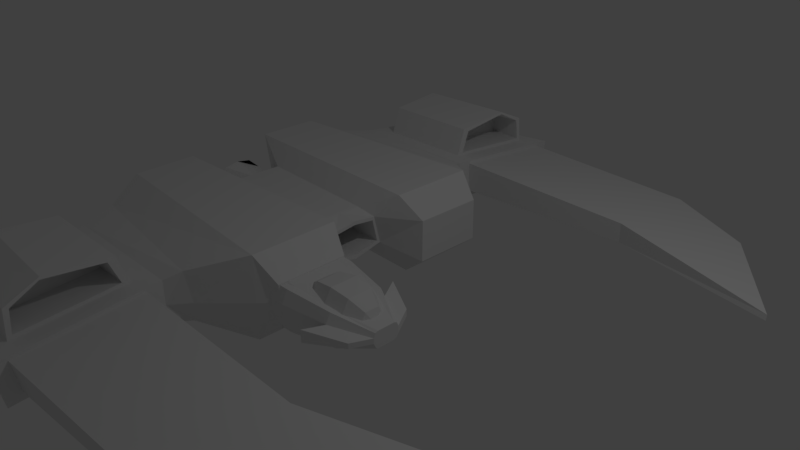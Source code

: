 # Source: tandem_mods_applied.blend  (saved by Blender 2.79.0; exported with 4.5.12 LTS)
import bpy
from mathutils import Matrix  # noqa: F401  (used for matrix-valued properties, if any)

bpy.ops.wm.read_factory_settings(use_empty=True)
scene = bpy.context.scene
scene.name = 'Scene'

# ---- collections
col_collection_1 = bpy.data.collections.new('Collection 1'); scene.collection.children.link(col_collection_1)

# ---- materials (node trees are filled in below, after node groups)
mat_material = bpy.data.materials.new('Material')
mat_material.alpha_threshold = 0.0
mat_material.use_transparent_shadow = False
mat_material.roughness = 0.5
mat_material.line_color = (0.0, 0.0, 0.0, 1.0)

# ---- material node trees

# ---- world
world_world = bpy.data.worlds.new('World'); scene.world = world_world
world_world.color = (0.05088, 0.05088, 0.05088)
world_world.use_sun_shadow = False
world_world.sun_shadow_jitter_overblur = 0.0
world_world.cycles.sampling_method = 'MANUAL'

# ---- cameras
cam_camera = bpy.data.cameras.new('Camera')
cam_camera.clip_end = 100.0
cam_camera.lens = 35.0
cam_camera.sensor_width = 32.0
cam_camera.sensor_height = 18.0
cam_camera.ortho_scale = 7.314
cam_camera.dof.focus_distance = 0.0
cam_camera.dof.aperture_fstop = 128.0

# ---- lights
light_lamp = bpy.data.lights.new('Lamp', 'POINT')
light_lamp.transmission_factor = 0.0
light_lamp.cutoff_distance = 30.0
light_lamp.energy = 100.0
light_lamp.shadow_buffer_clip_start = 1.001
light_lamp.shadow_soft_size = 0.1
light_lamp.shadow_maximum_resolution = 0.006
light_lamp.use_absolute_resolution = True

# ---- meshes
me_cube_002 = bpy.data.meshes.new('Cube.002')
me_cube_002.from_pydata([(-0.1076, -1.621, -0.2726), (-0.1076, -1.621, 0.2959), (-0.1076, -0.6697, -0.2726), (-0.1076, -0.6697, 0.2959), (0.3518, -1.621, -0.2726), (0.3518, -1.621, 0.2959), (0.3518, -0.6697, -0.2726), (0.3518, -0.6697, 0.2959), (-0.1076, -1.507, 0.3417), (-0.1076, -0.7822, 0.3417), (0.3518, -0.7822, 0.2847), (0.3518, -1.507, 0.2847), (-0.1076, -0.6018, 0.1314), (-0.1076, -0.6018, -0.1505), (0.3518, -0.6018, -0.1505), (0.3518, -0.6018, 0.1314), (-0.1076, -0.8207, -0.3398), (-0.1076, -1.544, -0.3398), (0.3518, -0.8207, -0.3398), (0.3518, -1.544, -0.3398), (-0.1076, -1.705, -0.08537), (-0.1076, -1.705, 0.1304), (0.3518, -1.705, 0.1304), (0.3518, -1.705, -0.08537), (0.9972, -0.7715, 0.2351), (0.9972, -0.7715, -0.214), (0.9972, -1.523, -0.214), (0.9972, -1.523, 0.2351), (0.9972, -0.8604, 0.2143), (0.9972, -1.433, 0.2143), (0.9972, -0.7178, 0.1051), (0.9972, -0.7178, -0.1175), (0.9972, -1.462, -0.267), (0.9972, -0.8908, -0.267), (0.9972, -1.589, 0.1044), (0.9972, -1.589, -0.0661), (1.498, -0.9939, 0.1022), (1.498, -0.9939, -0.0859), (1.498, -1.309, -0.0859), (1.498, -1.309, 0.1022), (1.498, -1.031, 0.1173), (1.498, -1.271, 0.1173), (1.498, -0.9714, 0.04773), (1.498, -0.9714, -0.04551), (1.498, -1.283, -0.1081), (1.498, -1.044, -0.1081), (1.498, -1.336, 0.04741), (1.498, -1.336, -0.02397), (1.379, -1.597, -0.02397), (0.8775, -1.849, -0.0661), (0.8775, -1.849, 0.1044), (1.379, -1.597, 0.04741), (0.812, -0.4147, 0.1051), (0.812, -0.4147, -0.1175), (1.313, -0.6683, 0.04773), (1.313, -0.6683, -0.04551), (1.278, -0.9714, 0.07525), (1.082, -0.8321, 0.07525), (0.8135, -0.7811, 0.07525), (0.5452, -0.8321, 0.07525), (0.3488, -0.9714, 0.07525), (1.35, -1.162, 0.07525), (1.278, -1.067, -0.08956), (1.082, -0.9969, -0.2102), (0.8135, -0.9714, -0.2544), (0.5452, -0.9969, -0.2102), (0.3488, -1.067, -0.08956), (1.278, -1.257, -0.08956), (1.082, -1.327, -0.2102), (0.8135, -1.352, -0.2544), (0.5452, -1.327, -0.2102), (0.3488, -1.257, -0.08956), (1.278, -1.352, 0.07525), (1.082, -1.491, 0.07525), (0.8135, -1.542, 0.07525), (0.5452, -1.491, 0.07525), (0.3488, -1.352, 0.07525), (0.2769, -1.162, 0.07525), (1.278, -1.257, 0.2401), (1.082, -1.327, 0.3607), (0.8135, -1.352, 0.4049), (0.5452, -1.327, 0.3607), (0.3488, -1.257, 0.2401), (1.278, -1.067, 0.2401), (1.082, -0.9969, 0.3607), (0.8135, -0.9714, 0.4049), (0.5452, -0.9969, 0.3607), (0.3488, -1.067, 0.2401), (-0.09416, -1.759, -0.5335), (-3.201, -1.528, -0.5335), (-0.09416, -1.759, 0.6139), (-3.201, -1.528, 0.6139), (-0.7338, -2.244, -0.3393), (-3.007, -2.244, -0.3393), (-0.7338, -2.309, 0.3631), (-3.007, -2.036, 0.3631), (0.2249, -1.645, -0.2781), (0.2249, -1.645, 0.3066), (-0.8545, -2.517, -0.296), (-2.886, -2.517, -0.296), (-0.8545, -2.517, 0.2752), (-2.886, -2.517, 0.2752), (-0.8163, -4.479, -0.4795), (-2.862, -4.071, -0.4858), (-0.8372, -4.575, 0.0834), (-2.882, -4.166, 0.07704), (-0.8545, -2.73, -0.2345), (-0.8545, -2.73, 0.2137), (-0.826, -4.28, -0.3835), (-0.8423, -4.355, 0.05806), (1.879, -2.73, -0.1283), (1.879, -2.73, 0.153), (1.9, -4.22, -0.1648), (1.89, -4.223, 0.02486), (4.283, -1.94, 0.08403), (4.279, -1.957, 0.153), (3.177, -3.501, -0.04848), (3.173, -3.519, 0.05311), (-0.09416, -0.5461, 0.6234), (-3.201, -0.6336, 0.6218), (0.2249, -0.6531, -0.2746), (0.2249, -0.6655, 0.3183), (-3.201, -0.7696, -0.5335), (-0.09416, -0.6601, -0.5335), (-0.3557, -0.4254, -0.1132), (-0.6747, -0.4195, -0.2671), (-0.3557, -0.3338, 0.2974), (-2.569, -0.3906, 0.3431), (-0.6747, -0.3247, 0.3443), (-2.569, -0.4822, -0.2671), (-1.134, -2.773, 0.2483), (-2.604, -2.773, 0.2483), (-1.121, -4.244, 0.1095), (-2.601, -4.159, 0.1049), (-1.139, -2.907, 0.6434), (-2.609, -2.907, 0.6434), (-1.126, -4.218, 0.5046), (-2.606, -4.133, 0.5), (-1.123, -4.18, 0.163), (-1.133, -2.879, 0.274), (-1.127, -4.146, 0.4789), (-1.137, -3.004, 0.5899), (-1.653, -4.202, 0.1562), (-1.663, -2.883, 0.2672), (-1.657, -4.167, 0.4721), (-1.667, -3.008, 0.5831), (0.2249, -1.645, 0.06731), (0.005613, -1.82, 0.04228), (-0.634, -2.271, -0.04286), (-0.8545, -2.517, -0.05963), (-1.661, -3.737, 0.6199), (-1.13, -3.769, 0.7143), (-1.13, -3.774, 0.6773), (-2.607, -3.707, 0.712), (-2.602, -3.618, 0.1609), (-0.3557, -0.3772, -0.07355), (-0.3557, -0.3043, 0.253), (-0.9751, -0.3772, -0.07355), (-0.9751, -0.3043, 0.253), (-1.33, -0.3772, -0.07355), (-1.33, -0.3043, 0.253), (-2.569, -0.2233, 0.1828), (-2.569, -0.2554, 0.02934), (-2.569, -0.1978, -0.1124), (-2.31, -0.2233, 0.1828), (-2.31, -0.2554, 0.02934), (-2.31, -0.1978, -0.1124), (-2.569, -0.2837, 0.2131), (-2.569, -0.3147, -0.0009631), (-2.569, -0.21, -0.1835), (-3.04, -0.305, 0.1828), (-3.04, -0.3371, 0.02934), (-3.04, -0.2795, -0.1124), (-3.04, -0.3654, 0.2131), (-3.04, -0.3964, -0.0009634), (-3.04, -0.2917, -0.1835), (-3.04, -0.1743, 0.3262), (-3.04, -0.205, 0.3607), (-3.04, -0.1554, -0.1881), (-3.04, -0.1826, -0.2324), (-0.6747, 0.0, -0.2671), (-0.09416, 1.759, -0.5335), (-3.201, 1.528, -0.5335), (-2.569, 0.0, -0.2671), (-0.6747, 0.0, 0.3489), (-0.09416, 1.759, 0.6139), (-3.201, 1.528, 0.6139), (-2.569, 0.0, 0.3489), (-0.7338, 2.244, -0.3393), (-3.007, 2.244, -0.3393), (-0.7338, 2.309, 0.3631), (-3.007, 2.036, 0.3631), (-0.3557, 0.0, -0.2062), (0.2249, 1.645, -0.2781), (-0.3557, 0.0, 0.3442), (0.2249, 1.645, 0.3066), (-0.8545, 2.517, -0.296), (-2.886, 2.517, -0.296), (-0.8545, 2.517, 0.2752), (-2.886, 2.517, 0.2752), (-0.8163, 4.479, -0.4795), (-2.862, 4.071, -0.4858), (-0.8372, 4.575, 0.0834), (-2.882, 4.166, 0.07704), (-0.8545, 2.73, -0.2345), (-0.8545, 2.73, 0.2137), (-0.826, 4.28, -0.3835), (-0.8423, 4.355, 0.05806), (1.879, 2.73, -0.1283), (1.879, 2.73, 0.153), (1.9, 4.22, -0.1648), (1.89, 4.223, 0.02486), (4.283, 1.94, 0.08403), (4.279, 1.957, 0.153), (3.177, 3.501, -0.04848), (3.173, 3.519, 0.05311), (-0.09416, 0.5461, 0.6234), (-3.201, 0.6336, 0.6218), (0.2249, 0.6531, -0.2746), (0.2249, 0.6655, 0.3183), (-3.201, 0.7696, -0.5335), (-0.09416, 0.6601, -0.5335), (-0.3557, 0.4254, -0.1132), (-0.6747, 0.4195, -0.2671), (-0.3557, 0.3338, 0.2974), (-2.569, 0.3906, 0.3431), (-0.6747, 0.3247, 0.3443), (-2.569, 0.4822, -0.2671), (-1.134, 2.773, 0.2483), (-2.604, 2.773, 0.2483), (-1.121, 4.244, 0.1095), (-2.601, 4.159, 0.1049), (-1.139, 2.907, 0.6434), (-2.609, 2.907, 0.6434), (-1.126, 4.218, 0.5046), (-2.606, 4.133, 0.5), (-1.123, 4.18, 0.163), (-1.133, 2.879, 0.274), (-1.127, 4.146, 0.4789), (-1.137, 3.004, 0.5899), (-1.653, 4.202, 0.1562), (-1.663, 2.883, 0.2672), (-1.657, 4.167, 0.4721), (-1.667, 3.008, 0.5831), (0.2249, 1.645, 0.06731), (0.005613, 1.82, 0.04228), (-0.634, 2.271, -0.04286), (-0.8545, 2.517, -0.05963), (-1.661, 3.737, 0.6199), (-1.13, 3.769, 0.7143), (-1.13, 3.774, 0.6773), (-2.607, 3.707, 0.712), (-2.602, 3.618, 0.1609), (-0.3557, 0.0, -0.1475), (-0.3557, 0.0, 0.2902), (-0.3557, 0.3772, -0.07355), (-0.3557, 0.3043, 0.253), (-0.9751, 0.0, -0.1475), (-0.9751, 0.0, 0.2902), (-0.9751, 0.3772, -0.07355), (-0.9751, 0.3043, 0.253), (-1.33, 0.0, -0.1475), (-1.33, 0.0, 0.2902), (-1.33, 0.3772, -0.07355), (-1.33, 0.3043, 0.253), (-2.569, 0.0, -0.2048), (-2.569, 0.0, 0.256), (-2.569, 0.2233, 0.1828), (-2.569, 0.2554, 0.02934), (-2.569, 0.1978, -0.1124), (-2.31, 0.0, -0.2048), (-2.31, 0.0, 0.256), (-2.31, 0.2233, 0.1828), (-2.31, 0.2554, 0.02934), (-2.31, 0.1978, -0.1124), (-2.569, 0.0, 0.2927), (-2.569, 0.0, -0.2363), (-2.569, 0.2837, 0.2131), (-2.569, 0.3147, -0.0009631), (-2.569, 0.21, -0.1835), (-3.04, 0.0, -0.2841), (-3.04, 0.0, -0.2525), (-3.04, 0.0, 0.362), (-3.04, 0.305, 0.1828), (-3.04, 0.3371, 0.02934), (-3.04, 0.2795, -0.1124), (-3.04, 0.0, 0.3986), (-3.04, 0.3654, 0.2131), (-3.04, 0.3964, -0.0009634), (-3.04, 0.2917, -0.1835), (-3.04, 0.1743, 0.3262), (-3.04, 0.205, 0.3607), (-3.04, 0.1554, -0.1881), (-3.04, 0.1826, -0.2324)], [], [(0, 1, 3, 2), (3, 7, 15, 12), (19, 18, 33, 32), (14, 15, 30, 31), (5, 22, 34, 27), (7, 3, 9, 10), (10, 9, 8, 11), (18, 6, 25, 33), (3, 1, 8, 9), (1, 5, 11, 8), (13, 12, 15, 14), (2, 3, 12, 13), (4, 19, 32, 26), (6, 2, 13, 14), (16, 18, 19, 17), (4, 0, 17, 19), (2, 6, 18, 16), (0, 2, 16, 17), (23, 22, 21, 20), (1, 0, 20, 21), (0, 4, 23, 20), (5, 1, 21, 22), (29, 27, 39, 41), (25, 31, 43, 37), (33, 25, 37, 45), (24, 28, 40, 36), (35, 26, 38, 47), (22, 23, 35, 34), (6, 14, 31, 25), (7, 10, 28, 24), (23, 4, 26, 35), (15, 7, 24, 30), (10, 11, 29, 28), (11, 5, 27, 29), (37, 36, 39, 38), (38, 39, 46, 47), (37, 38, 44, 45), (39, 36, 40, 41), (36, 37, 43, 42), (46, 34, 50, 51), (32, 33, 45, 44), (42, 43, 55, 54), (27, 34, 46, 39), (28, 29, 41, 40), (26, 32, 44, 38), (30, 24, 36, 42), (50, 49, 48, 51), (47, 46, 51, 48), (35, 47, 48, 49), (34, 35, 49, 50), (53, 52, 54, 55), (43, 31, 53, 55), (31, 30, 52, 53), (30, 42, 54, 52), (56, 61, 62), (77, 60, 66), (59, 58, 64, 65), (57, 56, 62, 63), (60, 59, 65, 66), (58, 57, 63, 64), (77, 66, 71), (65, 64, 69, 70), (63, 62, 67, 68), (66, 65, 70, 71), (64, 63, 68, 69), (62, 61, 67), (70, 69, 74, 75), (68, 67, 72, 73), (71, 70, 75, 76), (69, 68, 73, 74), (67, 61, 72), (77, 71, 76), (73, 72, 78, 79), (76, 75, 81, 82), (74, 73, 79, 80), (72, 61, 78), (77, 76, 82), (75, 74, 80, 81), (82, 81, 86, 87), (80, 79, 84, 85), (78, 61, 83), (77, 82, 87), (81, 80, 85, 86), (79, 78, 83, 84), (87, 86, 59, 60), (85, 84, 57, 58), (83, 61, 56), (77, 87, 60), (86, 85, 58, 59), (84, 83, 56, 57), (180, 125, 129, 183), (184, 187, 127, 128), (90, 147, 146, 97), (88, 147, 148, 92), (89, 91, 119, 122), (94, 95, 101, 100), (89, 88, 92, 93), (90, 91, 95, 94), (91, 89, 93, 95), (126, 124, 155, 156), (88, 123, 120, 96), (184, 128, 126, 194), (101, 99, 103, 105), (92, 148, 149, 98), (95, 93, 99, 101), (93, 92, 98, 99), (102, 104, 105, 103), (99, 98, 102, 103), (104, 100, 130, 132), (100, 104, 109, 107), (107, 109, 113, 111), (104, 102, 108, 109), (102, 98, 106, 108), (98, 149, 100, 107, 106), (112, 110, 114, 116), (109, 108, 112, 113), (108, 106, 110, 112), (106, 107, 111, 110), (114, 115, 117, 116), (110, 111, 115, 114), (111, 113, 117, 115), (113, 112, 116, 117), (121, 118, 90, 97), (118, 119, 91, 90), (120, 121, 97, 146, 96), (120, 123, 124), (122, 123, 88, 89), (122, 119, 127, 129), (124, 125, 192), (124, 123, 125), (124, 126, 121, 120), (126, 118, 121), (128, 127, 119, 118), (129, 127, 187, 275, 167, 168, 169, 276, 183), (129, 125, 123, 122), (192, 125, 180), (118, 126, 128), (132, 130, 139, 138), (101, 105, 133, 154, 131), (105, 104, 132, 133), (100, 101, 131, 130), (134, 135, 153, 151), (133, 132, 136, 137), (131, 154, 153, 135), (130, 131, 135, 134), (140, 138, 142, 144), (130, 134, 141, 139), (136, 132, 138, 140), (134, 151, 152, 141), (142, 143, 145, 150, 144), (141, 152, 150, 145), (139, 141, 145, 143), (138, 139, 143, 142), (254, 156, 158, 258), (146, 147, 88, 96), (148, 147, 90, 94), (149, 148, 94, 100), (152, 151, 136, 140), (150, 152, 140, 144), (151, 153, 137, 136), (153, 154, 133, 137), (194, 126, 156, 254), (124, 192, 253, 155), (158, 157, 159, 160), (156, 155, 157, 158), (155, 253, 257, 157), (261, 262, 160, 159), (157, 257, 261, 159), (258, 158, 160, 262), (270, 166, 165, 164, 271), (265, 163, 166, 270), (162, 161, 164, 165), (163, 162, 165, 166), (161, 266, 271, 164), (280, 179, 178, 281), (163, 265, 281, 178, 172), (266, 161, 170, 176, 282), (169, 168, 174, 175), (276, 169, 175, 179, 280), (161, 162, 171, 170), (167, 275, 286, 177, 173), (162, 163, 172, 171), (168, 167, 173, 174), (170, 173, 177, 176), (171, 174, 173, 170), (172, 175, 174, 171), (176, 177, 286, 282), (178, 179, 175, 172), (180, 183, 227, 223), (184, 226, 225, 187), (185, 195, 244, 245), (181, 188, 246, 245), (182, 220, 217, 186), (190, 198, 199, 191), (182, 189, 188, 181), (185, 190, 191, 186), (186, 191, 189, 182), (224, 256, 255, 222), (181, 193, 218, 221), (184, 194, 224, 226), (199, 203, 201, 197), (188, 196, 247, 246), (191, 199, 197, 189), (189, 197, 196, 188), (200, 201, 203, 202), (197, 201, 200, 196), (202, 230, 228, 198), (198, 205, 207, 202), (205, 209, 211, 207), (202, 207, 206, 200), (200, 206, 204, 196), (196, 204, 205, 198, 247), (210, 214, 212, 208), (207, 211, 210, 206), (206, 210, 208, 204), (204, 208, 209, 205), (212, 214, 215, 213), (208, 212, 213, 209), (209, 213, 215, 211), (211, 215, 214, 210), (219, 195, 185, 216), (216, 185, 186, 217), (218, 193, 244, 195, 219), (218, 222, 221), (220, 182, 181, 221), (220, 227, 225, 217), (222, 192, 223), (222, 223, 221), (222, 218, 219, 224), (224, 219, 216), (226, 216, 217, 225), (227, 183, 276, 279, 278, 277, 275, 187, 225), (227, 220, 221, 223), (192, 180, 223), (216, 226, 224), (230, 236, 237, 228), (199, 229, 252, 231, 203), (203, 231, 230, 202), (198, 228, 229, 199), (232, 249, 251, 233), (231, 235, 234, 230), (229, 233, 251, 252), (228, 232, 233, 229), (238, 242, 240, 236), (228, 237, 239, 232), (234, 238, 236, 230), (232, 239, 250, 249), (240, 242, 248, 243, 241), (239, 243, 248, 250), (237, 241, 243, 239), (236, 240, 241, 237), (254, 258, 260, 256), (244, 193, 181, 245), (246, 190, 185, 245), (247, 198, 190, 246), (250, 238, 234, 249), (248, 242, 238, 250), (249, 234, 235, 251), (251, 235, 231, 252), (194, 254, 256, 224), (222, 255, 253, 192), (260, 264, 263, 259), (256, 260, 259, 255), (255, 259, 257, 253), (261, 263, 264, 262), (259, 263, 261, 257), (258, 262, 264, 260), (270, 271, 272, 273, 274), (265, 270, 274, 269), (268, 273, 272, 267), (269, 274, 273, 268), (267, 272, 271, 266), (280, 281, 292, 293), (269, 285, 292, 281, 265), (266, 282, 290, 283, 267), (279, 289, 288, 278), (276, 280, 293, 289, 279), (267, 283, 284, 268), (277, 287, 291, 286, 275), (268, 284, 285, 269), (278, 288, 287, 277), (283, 290, 291, 287), (284, 283, 287, 288), (285, 284, 288, 289), (290, 282, 286, 291), (292, 285, 289, 293)])
me_cube_002.materials.append(mat_material)
me_cube_002.use_remesh_preserve_volume = False
me_cube_002.use_remesh_preserve_attributes = False
me_cube_002.use_mirror_vertex_groups = False
me_cube_002.update()
arm_armature = bpy.data.armatures.new('Armature')  # bones are not reproduced

# ---- objects
ob_armature = bpy.data.objects.new('Armature', arm_armature)
ob_cube_002 = bpy.data.objects.new('Cube.002', me_cube_002)
ob_lamp = bpy.data.objects.new('Lamp', light_lamp)
ob_camera = bpy.data.objects.new('Camera', cam_camera)

# ---- transforms, parenting, visibility, modifiers, constraints
ob_armature.location = (0.0, 0.0, 0.0)
ob_armature.lineart.crease_threshold = 0.0
ob_cube_002.parent = ob_armature
ob_cube_002.location = (0.0, 0.0, 0.0)
ob_cube_002.lineart.crease_threshold = 0.0
_vg = ob_cube_002.vertex_groups.new(name='Bone')
ob_lamp.location = (4.076, 1.005, 5.904)
ob_lamp.rotation_euler = (0.6503, 0.05522, 1.866)
ob_lamp.lock_rotations_4d = False
ob_lamp.empty_display_type = 'ARROWS'
ob_lamp.color = (0.0, 0.0, 0.0, 0.0)
ob_lamp.lineart.crease_threshold = 0.0
ob_camera.location = (7.481, -6.508, 5.344)
ob_camera.rotation_euler = (1.109, 0.01082, 0.8149)
ob_camera.lock_rotations_4d = False
ob_camera.empty_display_type = 'ARROWS'
ob_camera.color = (0.0, 0.0, 0.0, 0.0)
ob_camera.display_type = 'WIRE'
ob_camera.lineart.crease_threshold = 0.0

# ---- collection membership
col_collection_1.objects.link(ob_armature)
col_collection_1.objects.link(ob_cube_002)
col_collection_1.objects.link(ob_lamp)
col_collection_1.objects.link(ob_camera)

# ---- scene / render settings (as saved in the file)
scene.camera = ob_camera
scene.frame_start = 1; scene.frame_end = 250; scene.frame_set(122)
scene.render.engine = 'BLENDER_EEVEE_NEXT'
scene.render.resolution_percentage = 50
scene.render.dither_intensity = 0.0
scene.cycles.use_denoising = False
scene.cycles.samples = 128
scene.cycles.sampling_pattern = 'TABULATED_SOBOL'
scene.cycles.light_sampling_threshold = 0.0
scene.cycles.use_adaptive_sampling = False
scene.cycles.use_light_tree = False
scene.cycles.blur_glossy = 0.0
scene.cycles.sample_clamp_indirect = 0.0
scene.view_settings.view_transform = 'Standard'
bpy.context.view_layer.update()
